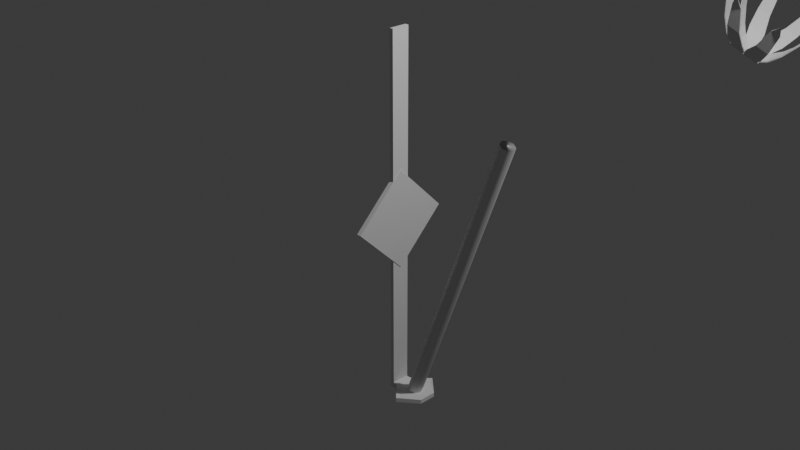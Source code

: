 # Source: Wall_Torch.blend  (saved by Blender 4.4.30; exported with 4.5.12 LTS)
import bpy
from mathutils import Matrix  # noqa: F401  (used for matrix-valued properties, if any)

bpy.ops.wm.read_factory_settings(use_empty=True)
scene = bpy.context.scene
scene.name = 'Scene'

# ---- collections
col_collection = bpy.data.collections.new('Collection'); scene.collection.children.link(col_collection)

# ---- materials (node trees are filled in below, after node groups)
mat_material = bpy.data.materials.new('Material')
mat_material.alpha_threshold = 0.0
mat_material.roughness = 0.5
mat_material.line_color = (0.0, 0.0, 0.0, 1.0)

# ---- material node trees
mat_material.use_nodes = True; mat_material.node_tree.nodes.clear()
_N = mat_material.node_tree.nodes; _L = mat_material.node_tree.links
n0 = _N.new('ShaderNodeOutputMaterial'); n0.name = 'Material Output'; n0.location = (300, 300)
n1 = _N.new('ShaderNodeBsdfPrincipled'); n1.name = 'Principled BSDF'; n1.location = (10, 300)
n1.inputs[3].default_value = 1.45
_L.new(n1.outputs[0], n0.inputs[0])
n0.is_active_output = True

# ---- world
world_world = bpy.data.worlds.new('World'); scene.world = world_world
world_world.use_nodes = True; world_world.node_tree.nodes.clear()
_N = world_world.node_tree.nodes; _L = world_world.node_tree.links
n0 = _N.new('ShaderNodeOutputWorld'); n0.name = 'World Output'; n0.location = (300, 300)
n1 = _N.new('ShaderNodeBackground'); n1.name = 'Background'; n1.location = (10, 300)
n1.inputs[0].default_value = (0.05088, 0.05088, 0.05088, 1.0)
_L.new(n1.outputs[0], n0.inputs[0])
n0.is_active_output = True
world_world.color = (0.05088, 0.05088, 0.05088)
world_world.sun_shadow_jitter_overblur = 0.0

# ---- cameras
cam_camera = bpy.data.cameras.new('Camera')
cam_camera.clip_end = 100.0
cam_camera.ortho_scale = 7.314

# ---- lights
light_light = bpy.data.lights.new('Light', 'POINT')
light_light.energy = 1000.0
light_light.shadow_soft_size = 0.1

# ---- meshes
me_cube = bpy.data.meshes.new('Cube')
me_cube.from_pydata([(1.0, 1.0, 1.0), (1.0, 1.0, -1.0), (1.0, -1.0, 1.0), (1.0, -1.0, -1.0), (-1.0, 1.0, 1.0), (-1.0, 1.0, -1.0), (-1.0, -1.0, 1.0), (-1.0, -1.0, -1.0)], [], [(0, 4, 6, 2), (3, 2, 6, 7), (7, 6, 4, 5), (5, 1, 3, 7), (1, 0, 2, 3), (5, 4, 0, 1)])
_uv = me_cube.uv_layers.new(name='UVMap')
_uv.uv.foreach_set('vector', [0.625, 0.5, 0.875, 0.5, 0.875, 0.75, 0.625, 0.75, 0.375, 0.75, 0.625, 0.75, 0.625, 1.0, 0.375, 1.0, 0.375, 0.0, 0.625, 0.0, 0.625, 0.25, 0.375, 0.25, 0.125, 0.5, 0.375, 0.5, 0.375, 0.75, 0.125, 0.75, 0.375, 0.5, 0.625, 0.5, 0.625, 0.75, 0.375, 0.75, 0.375, 0.25, 0.625, 0.25, 0.625, 0.5, 0.375, 0.5])
me_cube.materials.append(mat_material)
me_cube.use_mirror_vertex_groups = False
me_cube.update()
me_cube_001 = bpy.data.meshes.new('Cube.001')
me_cube_001.from_pydata([(-1.0, -1.0, -1.0), (-1.0, -1.0, 1.0), (-1.0, 1.0, -1.0), (-1.0, 1.0, 1.0), (1.0, -1.0, -1.0), (1.0, -1.0, 1.0), (1.0, 1.0, -1.0), (1.0, 1.0, 1.0), (1.0, -1.0, -0.97), (1.0, 1.0, -0.9707), (4.515, 0.3005, -0.9774), (3.213, 1.0, -1.0), (3.213, -1.0, -1.0), (4.515, -0.333, -0.9769), (12.39, 2.261, -0.9773), (11.95, 2.717, -0.9979), (11.95, -2.717, -0.9979), (12.39, -2.294, -0.9769), (21.53, 0.247, -0.9774), (21.97, 0.9657, -1.0), (21.97, -0.9657, -1.0), (21.53, -0.2795, -0.9769), (3.213, -1.0, -0.97), (3.213, 1.0, -0.9707), (11.95, -2.717, -0.9722), (11.95, 2.717, -0.9728), (21.97, -0.9657, -0.9755), (21.97, 0.9657, -0.9763)], [], [(0, 1, 3, 2), (2, 3, 7, 9, 6), (4, 6, 11, 12), (4, 8, 5, 1, 0), (2, 6, 4, 0), (7, 3, 1, 5), (10, 13, 17, 14), (8, 9, 7, 5), (9, 8, 22, 23), (6, 9, 23, 11), (8, 4, 12, 22), (24, 16, 20, 26), (12, 11, 15, 16), (22, 12, 16, 24), (11, 23, 25, 15), (19, 27, 26, 20), (15, 25, 27, 19), (14, 17, 21, 18), (16, 15, 19, 20), (13, 10, 23, 22), (17, 13, 22, 24), (10, 14, 25, 23), (18, 21, 26, 27), (21, 17, 24, 26), (14, 18, 27, 25)])
_uv = me_cube_001.uv_layers.new(name='UVMap')
_uv.uv.foreach_set('vector', [0.375, 0.0, 0.625, 0.0, 0.625, 0.25, 0.375, 0.25, 0.375, 0.25, 0.625, 0.25, 0.625, 0.5, 0.3787, 0.5, 0.375, 0.5, 0.375, 0.75, 0.375, 0.5, 0.375, 0.5, 0.375, 0.75, 0.375, 0.75, 0.3788, 0.75, 0.625, 0.75, 0.625, 1.0, 0.375, 1.0, 0.125, 0.5, 0.375, 0.5, 0.375, 0.75, 0.125, 0.75, 0.625, 0.5, 0.875, 0.5, 0.875, 0.75, 0.625, 0.75, 0.3787, 0.5902, 0.3787, 0.6598, 0.3787, 0.7147, 0.3787, 0.5353, 0.3788, 0.75, 0.3787, 0.5, 0.625, 0.5, 0.625, 0.75, 0.3787, 0.5, 0.3788, 0.75, 0.3788, 0.75, 0.3787, 0.5, 0.375, 0.5, 0.3787, 0.5, 0.3787, 0.5, 0.375, 0.5, 0.3788, 0.75, 0.375, 0.75, 0.375, 0.75, 0.3788, 0.75, 0.3788, 0.75, 0.375, 0.75, 0.375, 0.75, 0.3788, 0.75, 0.375, 0.75, 0.375, 0.5, 0.375, 0.5, 0.375, 0.75, 0.3788, 0.75, 0.375, 0.75, 0.375, 0.75, 0.3788, 0.75, 0.375, 0.5, 0.3787, 0.5, 0.3787, 0.5, 0.375, 0.5, 0.375, 0.5, 0.3787, 0.5, 0.3788, 0.75, 0.375, 0.75, 0.375, 0.5, 0.3787, 0.5, 0.3787, 0.5, 0.375, 0.5, 0.3787, 0.5353, 0.3787, 0.7147, 0.3787, 0.6552, 0.3787, 0.5948, 0.375, 0.75, 0.375, 0.5, 0.375, 0.5, 0.375, 0.75, 0.3787, 0.6598, 0.3787, 0.5902, 0.3787, 0.5, 0.3788, 0.75, 0.3787, 0.7147, 0.3787, 0.6598, 0.3788, 0.75, 0.3788, 0.75, 0.3787, 0.5902, 0.3787, 0.5353, 0.3787, 0.5, 0.3787, 0.5, 0.3787, 0.5948, 0.3787, 0.6552, 0.3788, 0.75, 0.3787, 0.5, 0.3787, 0.6552, 0.3787, 0.7147, 0.3788, 0.75, 0.3788, 0.75, 0.3787, 0.5353, 0.3787, 0.5948, 0.3787, 0.5, 0.3787, 0.5])
me_cube_001.update()
me_cylinder = bpy.data.meshes.new('Cylinder')
me_cylinder.from_pydata([(0.0, 1.0, -1.0), (0.0, 1.0, 1.0), (0.7071, 0.7071, -1.0), (0.7071, 0.7071, 1.0), (1.0, 0.0, -1.0), (1.0, 0.0, 1.0), (0.7071, -0.7071, -1.0), (0.7071, -0.7071, 1.0), (0.0, -1.0, -1.0), (0.0, -1.0, 1.0), (-0.7071, -0.7071, -1.0), (-0.7071, -0.7071, 1.0), (-1.0, 0.0, -1.0), (-1.0, 0.0, 1.0), (-0.7071, 0.7071, -1.0), (-0.7071, 0.7071, 1.0)], [], [(0, 1, 3, 2), (2, 3, 5, 4), (4, 5, 7, 6), (6, 7, 9, 8), (8, 9, 11, 10), (10, 11, 13, 12), (3, 1, 15, 13, 11, 9, 7, 5), (12, 13, 15, 14), (14, 15, 1, 0), (0, 2, 4, 6, 8, 10, 12, 14)])
me_cylinder.polygons.foreach_set('use_smooth', [True] * 10)
_uv = me_cylinder.uv_layers.new(name='UVMap')
_uv.uv.foreach_set('vector', [1.0, 0.5, 1.0, 1.0, 0.875, 1.0, 0.875, 0.5, 0.875, 0.5, 0.875, 1.0, 0.75, 1.0, 0.75, 0.5, 0.75, 0.5, 0.75, 1.0, 0.625, 1.0, 0.625, 0.5, 0.625, 0.5, 0.625, 1.0, 0.5, 1.0, 0.5, 0.5, 0.5, 0.5, 0.5, 1.0, 0.375, 1.0, 0.375, 0.5, 0.375, 0.5, 0.375, 1.0, 0.25, 1.0, 0.25, 0.5, 0.4197, 0.4197, 0.25, 0.49, 0.08029, 0.4197, 0.01, 0.25, 0.08029, 0.08029, 0.25, 0.01, 0.4197, 0.08029, 0.49, 0.25, 0.25, 0.5, 0.25, 1.0, 0.125, 1.0, 0.125, 0.5, 0.125, 0.5, 0.125, 1.0, 0.0, 1.0, 0.0, 0.5, 0.75, 0.49, 0.9197, 0.4197, 0.99, 0.25, 0.9197, 0.08029, 0.75, 0.01, 0.5803, 0.08029, 0.51, 0.25, 0.5803, 0.4197])
me_cylinder.update()
me_plane_005 = bpy.data.meshes.new('Plane.005')
me_plane_005.from_pydata([(-1.0, -1.0, 0.0), (-1.449, -0.1298, 0.4356), (0.0, -1.0, 0.0), (-1.449, -1.277, 0.4356), (-1.0, 0.0, 0.0), (0.0, 0.0, -0.3683), (-2.008, -0.6197, 1.345), (-2.008, -1.534, 1.345), (-2.712, -1.112, 2.997), (-2.712, -1.734, 2.997), (-3.198, -1.612, 3.773), (-3.198, -1.612, 3.773), (-0.9457, -0.997, 0.05874), (-1.395, -0.1268, 0.4944), (0.05451, -0.997, 0.05874), (-1.395, -1.274, 0.4944), (-0.9457, 0.003034, 0.05874), (0.05451, 0.003034, -0.3095), (-1.962, -0.6172, 1.394), (-1.962, -1.532, 1.394), (-2.68, -1.11, 3.031), (-2.68, -1.733, 3.031), (-3.198, -1.612, 3.773), (-3.198, -1.612, 3.773), (-1.0, 0.0, 0.0), (-1.0, -1.0, 0.0), (0.0, -1.0, 0.0), (0.0, 0.0, -0.3683), (-1.0, 0.0, -0.101), (-1.0, -1.0, -0.101), (0.0, -1.0, -0.101), (0.0, 0.0, -0.4692), (-0.909, 1.083, 0.0), (-0.003002, 1.455, 0.4356), (-0.9962, 0.08691, 0.0), (-1.146, 1.555, 0.4356), (0.08716, 0.9962, 0.0), (0.0, 0.0, -0.3683), (-0.4424, 2.054, 1.345), (-1.354, 2.134, 1.345), (-0.8712, 2.799, 2.997), (-1.491, 2.853, 2.997), (-1.327, 3.326, 3.773), (-1.327, 3.326, 3.773), (-0.9107, 1.029, 0.05874), (-0.004708, 1.401, 0.4944), (-0.9979, 0.03259, 0.05874), (-1.148, 1.501, 0.4944), (0.08545, 0.9419, 0.05874), (-0.001728, -0.05456, -0.3095), (-0.4438, 2.008, 1.394), (-1.355, 2.088, 1.394), (-0.8722, 2.767, 3.031), (-1.492, 2.821, 3.031), (-1.327, 3.326, 3.773), (-1.327, 3.326, 3.773), (0.08716, 0.9962, 0.0), (-0.909, 1.083, 0.0), (-0.9962, 0.08691, 0.0), (0.0, 0.0, -0.3683), (0.08716, 0.9962, -0.101), (-0.909, 1.083, -0.101), (-0.9962, 0.08691, -0.101), (0.0, 0.0, -0.4692), (1.0, -1.0, 0.0), (1.449, -0.1298, 0.4356), (1.449, -1.277, 0.4356), (1.0, 0.0, 0.0), (2.008, -0.6197, 1.345), (2.008, -1.534, 1.345), (2.712, -1.112, 2.997), (2.712, -1.734, 2.997), (3.198, -1.612, 3.773), (3.198, -1.612, 3.773), (0.9457, -0.997, 0.05874), (1.395, -0.1268, 0.4944), (-0.05451, -0.997, 0.05874), (1.395, -1.274, 0.4944), (0.9457, 0.003034, 0.05874), (-0.05451, 0.003034, -0.3095), (1.962, -0.6172, 1.394), (1.962, -1.532, 1.394), (2.68, -1.11, 3.031), (2.68, -1.733, 3.031), (3.198, -1.612, 3.773), (3.198, -1.612, 3.773), (1.0, 0.0, 0.0), (1.0, -1.0, 0.0), (1.0, 0.0, -0.101), (1.0, -1.0, -0.101), (0.909, 1.083, 0.0), (0.003002, 1.455, 0.4356), (0.9962, 0.08691, 0.0), (1.146, 1.555, 0.4356), (-0.08716, 0.9962, 0.0), (0.4424, 2.054, 1.345), (1.354, 2.134, 1.345), (0.8712, 2.799, 2.997), (1.491, 2.853, 2.997), (1.327, 3.326, 3.773), (1.327, 3.326, 3.773), (0.9107, 1.029, 0.05874), (0.004708, 1.401, 0.4944), (0.9979, 0.03259, 0.05874), (1.148, 1.501, 0.4944), (-0.08545, 0.9419, 0.05874), (0.001728, -0.05456, -0.3095), (0.4438, 2.008, 1.394), (1.355, 2.088, 1.394), (0.8722, 2.767, 3.031), (1.492, 2.821, 3.031), (1.327, 3.326, 3.773), (1.327, 3.326, 3.773), (-0.08716, 0.9962, 0.0), (0.909, 1.083, 0.0), (0.9962, 0.08691, 0.0), (-0.08716, 0.9962, -0.101), (0.909, 1.083, -0.101), (0.9962, 0.08691, -0.101), (-1.0, 1.0, 0.0), (-1.449, 0.1298, 0.4356), (0.0, 1.0, 0.0), (-1.449, 1.277, 0.4356), (-2.008, 0.6197, 1.345), (-2.008, 1.534, 1.345), (-2.712, 1.112, 2.997), (-2.712, 1.734, 2.997), (-3.198, 1.612, 3.773), (-3.198, 1.612, 3.773), (-0.9457, 0.997, 0.05874), (-1.395, 0.1268, 0.4944), (0.05451, 0.997, 0.05874), (-1.395, 1.274, 0.4944), (-0.9457, -0.003034, 0.05874), (0.05451, -0.003034, -0.3095), (-1.962, 0.6172, 1.394), (-1.962, 1.532, 1.394), (-2.68, 1.11, 3.031), (-2.68, 1.733, 3.031), (-3.198, 1.612, 3.773), (-3.198, 1.612, 3.773), (-1.0, 1.0, 0.0), (0.0, 1.0, 0.0), (-1.0, 1.0, -0.101), (0.0, 1.0, -0.101), (-0.909, -1.083, 0.0), (-0.003002, -1.455, 0.4356), (-0.9962, -0.08691, 0.0), (-1.146, -1.555, 0.4356), (0.08716, -0.9962, 0.0), (-0.4424, -2.054, 1.345), (-1.354, -2.134, 1.345), (-0.8712, -2.799, 2.997), (-1.491, -2.853, 2.997), (-1.327, -3.326, 3.773), (-1.327, -3.326, 3.773), (-0.9107, -1.029, 0.05874), (-0.004708, -1.401, 0.4944), (-0.9979, -0.03259, 0.05874), (-1.148, -1.501, 0.4944), (0.08545, -0.9419, 0.05874), (-0.001728, 0.05456, -0.3095), (-0.4438, -2.008, 1.394), (-1.355, -2.088, 1.394), (-0.8722, -2.767, 3.031), (-1.492, -2.821, 3.031), (-1.327, -3.326, 3.773), (-1.327, -3.326, 3.773), (0.08716, -0.9962, 0.0), (-0.909, -1.083, 0.0), (-0.9962, -0.08691, 0.0), (0.08716, -0.9962, -0.101), (-0.909, -1.083, -0.101), (-0.9962, -0.08691, -0.101), (1.0, 1.0, 0.0), (1.449, 0.1298, 0.4356), (1.449, 1.277, 0.4356), (2.008, 0.6197, 1.345), (2.008, 1.534, 1.345), (2.712, 1.112, 2.997), (2.712, 1.734, 2.997), (3.198, 1.612, 3.773), (3.198, 1.612, 3.773), (0.9457, 0.997, 0.05874), (1.395, 0.1268, 0.4944), (-0.05451, 0.997, 0.05874), (1.395, 1.274, 0.4944), (0.9457, -0.003034, 0.05874), (-0.05451, -0.003034, -0.3095), (1.962, 0.6172, 1.394), (1.962, 1.532, 1.394), (2.68, 1.11, 3.031), (2.68, 1.733, 3.031), (3.198, 1.612, 3.773), (3.198, 1.612, 3.773), (1.0, 1.0, 0.0), (1.0, 1.0, -0.101), (0.909, -1.083, 0.0), (0.003002, -1.455, 0.4356), (0.9962, -0.08691, 0.0), (1.146, -1.555, 0.4356), (-0.08716, -0.9962, 0.0), (0.4424, -2.054, 1.345), (1.354, -2.134, 1.345), (0.8712, -2.799, 2.997), (1.491, -2.853, 2.997), (1.327, -3.326, 3.773), (1.327, -3.326, 3.773), (0.9107, -1.029, 0.05874), (0.004708, -1.401, 0.4944), (0.9979, -0.03259, 0.05874), (1.148, -1.501, 0.4944), (-0.08545, -0.9419, 0.05874), (0.001728, 0.05456, -0.3095), (0.4438, -2.008, 1.394), (1.355, -2.088, 1.394), (0.8722, -2.767, 3.031), (1.492, -2.821, 3.031), (1.327, -3.326, 3.773), (1.327, -3.326, 3.773), (-0.08716, -0.9962, 0.0), (0.909, -1.083, 0.0), (0.9962, -0.08691, 0.0), (-0.08716, -0.9962, -0.101), (0.909, -1.083, -0.101), (0.9962, -0.08691, -0.101)], [], [(0, 3, 1, 4), (4, 5, 27, 24), (3, 7, 6, 1), (7, 9, 8, 6), (9, 11, 10, 8), (12, 16, 13, 15), (12, 14, 17, 16), (15, 13, 18, 19), (19, 18, 20, 21), (21, 20, 22, 23), (11, 9, 21, 23), (3, 0, 12, 15), (9, 7, 19, 21), (4, 1, 13, 16), (7, 3, 15, 19), (8, 10, 22, 20), (2, 5, 17, 14), (6, 8, 20, 18), (0, 2, 14, 12), (1, 6, 18, 13), (5, 4, 16, 17), (10, 11, 23, 22), (26, 25, 29, 30), (2, 0, 25, 26), (0, 4, 24, 25), (5, 2, 26, 27), (29, 28, 31, 30), (27, 26, 30, 31), (25, 24, 28, 29), (24, 27, 31, 28), (32, 35, 33, 36), (36, 37, 59, 56), (35, 39, 38, 33), (39, 41, 40, 38), (41, 43, 42, 40), (44, 48, 45, 47), (44, 46, 49, 48), (47, 45, 50, 51), (51, 50, 52, 53), (53, 52, 54, 55), (43, 41, 53, 55), (35, 32, 44, 47), (41, 39, 51, 53), (36, 33, 45, 48), (39, 35, 47, 51), (40, 42, 54, 52), (34, 37, 49, 46), (38, 40, 52, 50), (32, 34, 46, 44), (33, 38, 50, 45), (37, 36, 48, 49), (42, 43, 55, 54), (58, 57, 61, 62), (34, 32, 57, 58), (32, 36, 56, 57), (37, 34, 58, 59), (61, 60, 63, 62), (59, 58, 62, 63), (57, 56, 60, 61), (56, 59, 63, 60), (64, 67, 65, 66), (67, 86, 27, 5), (66, 65, 68, 69), (69, 68, 70, 71), (71, 70, 72, 73), (74, 77, 75, 78), (74, 78, 79, 76), (77, 81, 80, 75), (81, 83, 82, 80), (83, 85, 84, 82), (73, 85, 83, 71), (66, 77, 74, 64), (71, 83, 81, 69), (67, 78, 75, 65), (69, 81, 77, 66), (70, 82, 84, 72), (2, 76, 79, 5), (68, 80, 82, 70), (64, 74, 76, 2), (65, 75, 80, 68), (5, 79, 78, 67), (72, 84, 85, 73), (26, 30, 89, 87), (2, 26, 87, 64), (64, 87, 86, 67), (89, 30, 31, 88), (87, 89, 88, 86), (86, 88, 31, 27), (90, 94, 91, 93), (94, 113, 59, 37), (93, 91, 95, 96), (96, 95, 97, 98), (98, 97, 99, 100), (101, 104, 102, 105), (101, 105, 106, 103), (104, 108, 107, 102), (108, 110, 109, 107), (110, 112, 111, 109), (100, 112, 110, 98), (93, 104, 101, 90), (98, 110, 108, 96), (94, 105, 102, 91), (96, 108, 104, 93), (97, 109, 111, 99), (92, 103, 106, 37), (95, 107, 109, 97), (90, 101, 103, 92), (91, 102, 107, 95), (37, 106, 105, 94), (99, 111, 112, 100), (115, 118, 117, 114), (92, 115, 114, 90), (90, 114, 113, 94), (37, 59, 115, 92), (117, 118, 63, 116), (59, 63, 118, 115), (114, 117, 116, 113), (113, 116, 63, 59), (119, 4, 120, 122), (122, 120, 123, 124), (124, 123, 125, 126), (126, 125, 127, 128), (129, 132, 130, 133), (129, 133, 134, 131), (132, 136, 135, 130), (136, 138, 137, 135), (138, 140, 139, 137), (128, 140, 138, 126), (122, 132, 129, 119), (126, 138, 136, 124), (4, 133, 130, 120), (124, 136, 132, 122), (125, 137, 139, 127), (121, 131, 134, 5), (123, 135, 137, 125), (119, 129, 131, 121), (120, 130, 135, 123), (5, 134, 133, 4), (127, 139, 140, 128), (142, 144, 143, 141), (121, 142, 141, 119), (119, 141, 24, 4), (5, 27, 142, 121), (143, 144, 31, 28), (27, 31, 144, 142), (141, 143, 28, 24), (145, 149, 146, 148), (149, 168, 59, 37), (148, 146, 150, 151), (151, 150, 152, 153), (153, 152, 154, 155), (156, 159, 157, 160), (156, 160, 161, 158), (159, 163, 162, 157), (163, 165, 164, 162), (165, 167, 166, 164), (155, 167, 165, 153), (148, 159, 156, 145), (153, 165, 163, 151), (149, 160, 157, 146), (151, 163, 159, 148), (152, 164, 166, 154), (147, 158, 161, 37), (150, 162, 164, 152), (145, 156, 158, 147), (146, 157, 162, 150), (37, 161, 160, 149), (154, 166, 167, 155), (170, 173, 172, 169), (147, 170, 169, 145), (145, 169, 168, 149), (37, 59, 170, 147), (172, 173, 63, 171), (59, 63, 173, 170), (169, 172, 171, 168), (168, 171, 63, 59), (174, 176, 175, 67), (176, 178, 177, 175), (178, 180, 179, 177), (180, 182, 181, 179), (183, 187, 184, 186), (183, 185, 188, 187), (186, 184, 189, 190), (190, 189, 191, 192), (192, 191, 193, 194), (182, 180, 192, 194), (176, 174, 183, 186), (180, 178, 190, 192), (67, 175, 184, 187), (178, 176, 186, 190), (179, 181, 193, 191), (121, 5, 188, 185), (177, 179, 191, 189), (174, 121, 185, 183), (175, 177, 189, 184), (5, 67, 187, 188), (181, 182, 194, 193), (142, 195, 196, 144), (121, 174, 195, 142), (174, 67, 86, 195), (196, 88, 31, 144), (195, 86, 88, 196), (197, 200, 198, 201), (201, 37, 59, 220), (200, 203, 202, 198), (203, 205, 204, 202), (205, 207, 206, 204), (208, 212, 209, 211), (208, 210, 213, 212), (211, 209, 214, 215), (215, 214, 216, 217), (217, 216, 218, 219), (207, 205, 217, 219), (200, 197, 208, 211), (205, 203, 215, 217), (201, 198, 209, 212), (203, 200, 211, 215), (204, 206, 218, 216), (199, 37, 213, 210), (202, 204, 216, 214), (197, 199, 210, 208), (198, 202, 214, 209), (37, 201, 212, 213), (206, 207, 219, 218), (222, 221, 224, 225), (199, 197, 221, 222), (197, 201, 220, 221), (37, 199, 222, 59), (224, 223, 63, 225), (59, 222, 225, 63), (221, 220, 223, 224), (220, 59, 63, 223)])
_uv = me_plane_005.uv_layers.new(name='UVMap')
_uv.uv.foreach_set('vector', [0.0, 0.0, 0.0, 0.0, 0.0, 0.5, 0.0, 0.5, 0.0, 0.5, 0.5001, 0.5, 0.5001, 0.5, 0.0, 0.5, 0.0, 0.0, 0.0, 0.0, 0.0, 0.5, 0.0, 0.5, 0.0, 0.0, 0.0, 0.0, 0.0, 0.5, 0.0, 0.5, 0.0, 0.0, 0.0, 0.0, 0.0, 0.5, 0.0, 0.5, 0.0, 0.0, 0.0, 0.5, 0.0, 0.5, 0.0, 0.0, 0.0, 0.0, 0.5001, 0.0, 0.5001, 0.5, 0.0, 0.5, 0.0, 0.0, 0.0, 0.5, 0.0, 0.5, 0.0, 0.0, 0.0, 0.0, 0.0, 0.5, 0.0, 0.5, 0.0, 0.0, 0.0, 0.0, 0.0, 0.5, 0.0, 0.5, 0.0, 0.0, 0.0, 0.0, 0.0, 0.0, 0.0, 0.0, 0.0, 0.0, 0.0, 0.0, 0.0, 0.0, 0.0, 0.0, 0.0, 0.0, 0.0, 0.0, 0.0, 0.0, 0.0, 0.0, 0.0, 0.0, 0.0, 0.5, 0.0, 0.5, 0.0, 0.5, 0.0, 0.5, 0.0, 0.0, 0.0, 0.0, 0.0, 0.0, 0.0, 0.0, 0.0, 0.5, 0.0, 0.5, 0.0, 0.5, 0.0, 0.5, 0.5001, 0.0, 0.5001, 0.5, 0.5001, 0.5, 0.5001, 0.0, 0.0, 0.5, 0.0, 0.5, 0.0, 0.5, 0.0, 0.5, 0.0, 0.0, 0.5001, 0.0, 0.5001, 0.0, 0.0, 0.0, 0.0, 0.5, 0.0, 0.5, 0.0, 0.5, 0.0, 0.5, 0.5001, 0.5, 0.0, 0.5, 0.0, 0.5, 0.5001, 0.5, 0.0, 0.5, 0.0, 0.0, 0.0, 0.0, 0.0, 0.5, 0.5001, 0.0, 0.0, 0.0, 0.0, 0.0, 0.5001, 0.0, 0.5001, 0.0, 0.0, 0.0, 0.0, 0.0, 0.5001, 0.0, 0.0, 0.0, 0.0, 0.5, 0.0, 0.5, 0.0, 0.0, 0.5001, 0.5, 0.5001, 0.0, 0.5001, 0.0, 0.5001, 0.5, 0.0, 0.0, 0.0, 0.5, 0.5001, 0.5, 0.5001, 0.0, 0.5001, 0.5, 0.5001, 0.0, 0.5001, 0.0, 0.5001, 0.5, 0.0, 0.0, 0.0, 0.5, 0.0, 0.5, 0.0, 0.0, 0.0, 0.5, 0.5001, 0.5, 0.5001, 0.5, 0.0, 0.5, 0.0, 0.0, 0.0, 0.0, 0.0, 0.5, 0.0, 0.5, 0.0, 0.5, 0.5001, 0.5, 0.5001, 0.5, 0.0, 0.5, 0.0, 0.0, 0.0, 0.0, 0.0, 0.5, 0.0, 0.5, 0.0, 0.0, 0.0, 0.0, 0.0, 0.5, 0.0, 0.5, 0.0, 0.0, 0.0, 0.0, 0.0, 0.5, 0.0, 0.5, 0.0, 0.0, 0.0, 0.5, 0.0, 0.5, 0.0, 0.0, 0.0, 0.0, 0.5001, 0.0, 0.5001, 0.5, 0.0, 0.5, 0.0, 0.0, 0.0, 0.5, 0.0, 0.5, 0.0, 0.0, 0.0, 0.0, 0.0, 0.5, 0.0, 0.5, 0.0, 0.0, 0.0, 0.0, 0.0, 0.5, 0.0, 0.5, 0.0, 0.0, 0.0, 0.0, 0.0, 0.0, 0.0, 0.0, 0.0, 0.0, 0.0, 0.0, 0.0, 0.0, 0.0, 0.0, 0.0, 0.0, 0.0, 0.0, 0.0, 0.0, 0.0, 0.0, 0.0, 0.0, 0.0, 0.5, 0.0, 0.5, 0.0, 0.5, 0.0, 0.5, 0.0, 0.0, 0.0, 0.0, 0.0, 0.0, 0.0, 0.0, 0.0, 0.5, 0.0, 0.5, 0.0, 0.5, 0.0, 0.5, 0.5001, 0.0, 0.5001, 0.5, 0.5001, 0.5, 0.5001, 0.0, 0.0, 0.5, 0.0, 0.5, 0.0, 0.5, 0.0, 0.5, 0.0, 0.0, 0.5001, 0.0, 0.5001, 0.0, 0.0, 0.0, 0.0, 0.5, 0.0, 0.5, 0.0, 0.5, 0.0, 0.5, 0.5001, 0.5, 0.0, 0.5, 0.0, 0.5, 0.5001, 0.5, 0.0, 0.5, 0.0, 0.0, 0.0, 0.0, 0.0, 0.5, 0.5001, 0.0, 0.0, 0.0, 0.0, 0.0, 0.5001, 0.0, 0.5001, 0.0, 0.0, 0.0, 0.0, 0.0, 0.5001, 0.0, 0.0, 0.0, 0.0, 0.5, 0.0, 0.5, 0.0, 0.0, 0.5001, 0.5, 0.5001, 0.0, 0.5001, 0.0, 0.5001, 0.5, 0.0, 0.0, 0.0, 0.5, 0.5001, 0.5, 0.5001, 0.0, 0.5001, 0.5, 0.5001, 0.0, 0.5001, 0.0, 0.5001, 0.5, 0.0, 0.0, 0.0, 0.5, 0.0, 0.5, 0.0, 0.0, 0.0, 0.5, 0.5001, 0.5, 0.5001, 0.5, 0.0, 0.5, 0.0, 0.0, 0.0, 0.5, 0.0, 0.5, 0.0, 0.0, 0.0, 0.5, 0.0, 0.5, 0.5001, 0.5, 0.5001, 0.5, 0.0, 0.0, 0.0, 0.5, 0.0, 0.5, 0.0, 0.0, 0.0, 0.0, 0.0, 0.5, 0.0, 0.5, 0.0, 0.0, 0.0, 0.0, 0.0, 0.5, 0.0, 0.5, 0.0, 0.0, 0.0, 0.0, 0.0, 0.0, 0.0, 0.5, 0.0, 0.5, 0.0, 0.0, 0.0, 0.5, 0.5001, 0.5, 0.5001, 0.0, 0.0, 0.0, 0.0, 0.0, 0.0, 0.5, 0.0, 0.5, 0.0, 0.0, 0.0, 0.0, 0.0, 0.5, 0.0, 0.5, 0.0, 0.0, 0.0, 0.0, 0.0, 0.5, 0.0, 0.5, 0.0, 0.0, 0.0, 0.0, 0.0, 0.0, 0.0, 0.0, 0.0, 0.0, 0.0, 0.0, 0.0, 0.0, 0.0, 0.0, 0.0, 0.0, 0.0, 0.0, 0.0, 0.0, 0.0, 0.0, 0.0, 0.5, 0.0, 0.5, 0.0, 0.5, 0.0, 0.5, 0.0, 0.0, 0.0, 0.0, 0.0, 0.0, 0.0, 0.0, 0.0, 0.5, 0.0, 0.5, 0.0, 0.5, 0.0, 0.5, 0.5001, 0.0, 0.5001, 0.0, 0.5001, 0.5, 0.5001, 0.5, 0.0, 0.5, 0.0, 0.5, 0.0, 0.5, 0.0, 0.5, 0.0, 0.0, 0.0, 0.0, 0.5001, 0.0, 0.5001, 0.0, 0.0, 0.5, 0.0, 0.5, 0.0, 0.5, 0.0, 0.5, 0.5001, 0.5, 0.5001, 0.5, 0.0, 0.5, 0.0, 0.5, 0.0, 0.5, 0.0, 0.5, 0.0, 0.0, 0.0, 0.0, 0.5001, 0.0, 0.5001, 0.0, 0.0, 0.0, 0.0, 0.0, 0.5001, 0.0, 0.5001, 0.0, 0.0, 0.0, 0.0, 0.0, 0.0, 0.0, 0.0, 0.0, 0.0, 0.5, 0.0, 0.5, 0.0, 0.0, 0.5001, 0.0, 0.5001, 0.5, 0.0, 0.5, 0.0, 0.0, 0.0, 0.0, 0.0, 0.5, 0.0, 0.5, 0.0, 0.5, 0.0, 0.5, 0.5001, 0.5, 0.5001, 0.5, 0.0, 0.0, 0.0, 0.5, 0.0, 0.5, 0.0, 0.0, 0.0, 0.5, 0.0, 0.5, 0.5001, 0.5, 0.5001, 0.5, 0.0, 0.0, 0.0, 0.5, 0.0, 0.5, 0.0, 0.0, 0.0, 0.0, 0.0, 0.5, 0.0, 0.5, 0.0, 0.0, 0.0, 0.0, 0.0, 0.5, 0.0, 0.5, 0.0, 0.0, 0.0, 0.0, 0.0, 0.0, 0.0, 0.5, 0.0, 0.5, 0.0, 0.0, 0.0, 0.5, 0.5001, 0.5, 0.5001, 0.0, 0.0, 0.0, 0.0, 0.0, 0.0, 0.5, 0.0, 0.5, 0.0, 0.0, 0.0, 0.0, 0.0, 0.5, 0.0, 0.5, 0.0, 0.0, 0.0, 0.0, 0.0, 0.5, 0.0, 0.5, 0.0, 0.0, 0.0, 0.0, 0.0, 0.0, 0.0, 0.0, 0.0, 0.0, 0.0, 0.0, 0.0, 0.0, 0.0, 0.0, 0.0, 0.0, 0.0, 0.0, 0.0, 0.0, 0.0, 0.0, 0.0, 0.5, 0.0, 0.5, 0.0, 0.5, 0.0, 0.5, 0.0, 0.0, 0.0, 0.0, 0.0, 0.0, 0.0, 0.0, 0.0, 0.5, 0.0, 0.5, 0.0, 0.5, 0.0, 0.5, 0.5001, 0.0, 0.5001, 0.0, 0.5001, 0.5, 0.5001, 0.5, 0.0, 0.5, 0.0, 0.5, 0.0, 0.5, 0.0, 0.5, 0.0, 0.0, 0.0, 0.0, 0.5001, 0.0, 0.5001, 0.0, 0.0, 0.5, 0.0, 0.5, 0.0, 0.5, 0.0, 0.5, 0.5001, 0.5, 0.5001, 0.5, 0.0, 0.5, 0.0, 0.5, 0.0, 0.5, 0.0, 0.5, 0.0, 0.0, 0.0, 0.0, 0.5001, 0.0, 0.5001, 0.0, 0.0, 0.0, 0.0, 0.0, 0.5001, 0.0, 0.5001, 0.0, 0.0, 0.0, 0.0, 0.0, 0.0, 0.0, 0.0, 0.0, 0.0, 0.5, 0.0, 0.5, 0.5001, 0.5, 0.5001, 0.5, 0.5001, 0.0, 0.5001, 0.0, 0.0, 0.0, 0.5001, 0.0, 0.5001, 0.5, 0.0, 0.5, 0.5001, 0.5, 0.5001, 0.5, 0.5001, 0.0, 0.5001, 0.0, 0.0, 0.0, 0.0, 0.0, 0.0, 0.5, 0.0, 0.5, 0.0, 0.5, 0.0, 0.5, 0.5001, 0.5, 0.5001, 0.5, 0.0, 0.0, 0.0, 0.5, 0.0, 0.5, 0.0, 0.0, 0.0, 0.0, 0.0, 0.5, 0.0, 0.5, 0.0, 0.0, 0.0, 0.0, 0.0, 0.5, 0.0, 0.5, 0.0, 0.0, 0.0, 0.0, 0.0, 0.5, 0.0, 0.5, 0.0, 0.0, 0.0, 0.0, 0.0, 0.0, 0.0, 0.5, 0.0, 0.5, 0.0, 0.0, 0.0, 0.5, 0.5001, 0.5, 0.5001, 0.0, 0.0, 0.0, 0.0, 0.0, 0.0, 0.5, 0.0, 0.5, 0.0, 0.0, 0.0, 0.0, 0.0, 0.5, 0.0, 0.5, 0.0, 0.0, 0.0, 0.0, 0.0, 0.5, 0.0, 0.5, 0.0, 0.0, 0.0, 0.0, 0.0, 0.0, 0.0, 0.0, 0.0, 0.0, 0.0, 0.0, 0.0, 0.0, 0.0, 0.0, 0.0, 0.0, 0.0, 0.0, 0.0, 0.0, 0.0, 0.0, 0.0, 0.5, 0.0, 0.5, 0.0, 0.5, 0.0, 0.5, 0.0, 0.0, 0.0, 0.0, 0.0, 0.0, 0.0, 0.0, 0.0, 0.5, 0.0, 0.5, 0.0, 0.5, 0.0, 0.5, 0.5001, 0.0, 0.5001, 0.0, 0.5001, 0.5, 0.5001, 0.5, 0.0, 0.5, 0.0, 0.5, 0.0, 0.5, 0.0, 0.5, 0.0, 0.0, 0.0, 0.0, 0.5001, 0.0, 0.5001, 0.0, 0.0, 0.5, 0.0, 0.5, 0.0, 0.5, 0.0, 0.5, 0.5001, 0.5, 0.5001, 0.5, 0.0, 0.5, 0.0, 0.5, 0.0, 0.5, 0.0, 0.5, 0.0, 0.0, 0.0, 0.0, 0.5001, 0.0, 0.5001, 0.0, 0.0, 0.0, 0.0, 0.0, 0.5001, 0.0, 0.5001, 0.0, 0.0, 0.0, 0.0, 0.0, 0.0, 0.0, 0.0, 0.0, 0.0, 0.5, 0.0, 0.5, 0.5001, 0.5, 0.5001, 0.5, 0.5001, 0.0, 0.5001, 0.0, 0.0, 0.0, 0.5001, 0.0, 0.5001, 0.5, 0.0, 0.5, 0.5001, 0.5, 0.5001, 0.5, 0.5001, 0.0, 0.5001, 0.0, 0.0, 0.0, 0.0, 0.0, 0.0, 0.5, 0.0, 0.5, 0.0, 0.0, 0.0, 0.5, 0.0, 0.5, 0.0, 0.0, 0.0, 0.5, 0.0, 0.5, 0.5001, 0.5, 0.5001, 0.5, 0.0, 0.0, 0.0, 0.5, 0.0, 0.5, 0.0, 0.0, 0.0, 0.0, 0.0, 0.5, 0.0, 0.5, 0.0, 0.0, 0.0, 0.0, 0.0, 0.5, 0.0, 0.5, 0.0, 0.0, 0.0, 0.0, 0.0, 0.0, 0.0, 0.5, 0.0, 0.5, 0.0, 0.0, 0.0, 0.5, 0.5001, 0.5, 0.5001, 0.0, 0.0, 0.0, 0.0, 0.0, 0.0, 0.5, 0.0, 0.5, 0.0, 0.0, 0.0, 0.0, 0.0, 0.5, 0.0, 0.5, 0.0, 0.0, 0.0, 0.0, 0.0, 0.5, 0.0, 0.5, 0.0, 0.0, 0.0, 0.0, 0.0, 0.0, 0.0, 0.0, 0.0, 0.0, 0.0, 0.0, 0.0, 0.0, 0.0, 0.0, 0.0, 0.0, 0.0, 0.0, 0.0, 0.0, 0.0, 0.0, 0.0, 0.5, 0.0, 0.5, 0.0, 0.5, 0.0, 0.5, 0.0, 0.0, 0.0, 0.0, 0.0, 0.0, 0.0, 0.0, 0.0, 0.5, 0.0, 0.5, 0.0, 0.5, 0.0, 0.5, 0.5001, 0.0, 0.5001, 0.0, 0.5001, 0.5, 0.5001, 0.5, 0.0, 0.5, 0.0, 0.5, 0.0, 0.5, 0.0, 0.5, 0.0, 0.0, 0.0, 0.0, 0.5001, 0.0, 0.5001, 0.0, 0.0, 0.5, 0.0, 0.5, 0.0, 0.5, 0.0, 0.5, 0.5001, 0.5, 0.5001, 0.5, 0.0, 0.5, 0.0, 0.5, 0.0, 0.5, 0.0, 0.5, 0.0, 0.0, 0.0, 0.0, 0.5001, 0.0, 0.5001, 0.0, 0.0, 0.0, 0.0, 0.0, 0.5001, 0.0, 0.5001, 0.0, 0.0, 0.0, 0.0, 0.0, 0.0, 0.0, 0.0, 0.0, 0.0, 0.5, 0.0, 0.5, 0.5001, 0.5, 0.5001, 0.5, 0.5001, 0.0, 0.5001, 0.0, 0.0, 0.0, 0.5001, 0.0, 0.5001, 0.5, 0.0, 0.5, 0.5001, 0.5, 0.5001, 0.5, 0.5001, 0.0, 0.5001, 0.0, 0.0, 0.0, 0.0, 0.0, 0.0, 0.5, 0.0, 0.5, 0.0, 0.5, 0.0, 0.5, 0.5001, 0.5, 0.5001, 0.5, 0.0, 0.0, 0.0, 0.0, 0.0, 0.5, 0.0, 0.5, 0.0, 0.0, 0.0, 0.0, 0.0, 0.5, 0.0, 0.5, 0.0, 0.0, 0.0, 0.0, 0.0, 0.5, 0.0, 0.5, 0.0, 0.0, 0.0, 0.0, 0.0, 0.5, 0.0, 0.5, 0.0, 0.0, 0.0, 0.5, 0.0, 0.5, 0.0, 0.0, 0.0, 0.0, 0.5001, 0.0, 0.5001, 0.5, 0.0, 0.5, 0.0, 0.0, 0.0, 0.5, 0.0, 0.5, 0.0, 0.0, 0.0, 0.0, 0.0, 0.5, 0.0, 0.5, 0.0, 0.0, 0.0, 0.0, 0.0, 0.5, 0.0, 0.5, 0.0, 0.0, 0.0, 0.0, 0.0, 0.0, 0.0, 0.0, 0.0, 0.0, 0.0, 0.0, 0.0, 0.0, 0.0, 0.0, 0.0, 0.0, 0.0, 0.0, 0.0, 0.0, 0.0, 0.0, 0.0, 0.0, 0.0, 0.5, 0.0, 0.5, 0.0, 0.5, 0.0, 0.5, 0.0, 0.0, 0.0, 0.0, 0.0, 0.0, 0.0, 0.0, 0.0, 0.5, 0.0, 0.5, 0.0, 0.5, 0.0, 0.5, 0.5001, 0.0, 0.5001, 0.5, 0.5001, 0.5, 0.5001, 0.0, 0.0, 0.5, 0.0, 0.5, 0.0, 0.5, 0.0, 0.5, 0.0, 0.0, 0.5001, 0.0, 0.5001, 0.0, 0.0, 0.0, 0.0, 0.5, 0.0, 0.5, 0.0, 0.5, 0.0, 0.5, 0.5001, 0.5, 0.0, 0.5, 0.0, 0.5, 0.5001, 0.5, 0.0, 0.5, 0.0, 0.0, 0.0, 0.0, 0.0, 0.5, 0.5001, 0.0, 0.0, 0.0, 0.0, 0.0, 0.5001, 0.0, 0.5001, 0.0, 0.0, 0.0, 0.0, 0.0, 0.5001, 0.0, 0.0, 0.0, 0.0, 0.5, 0.0, 0.5, 0.0, 0.0, 0.0, 0.0, 0.0, 0.5, 0.5001, 0.5, 0.5001, 0.0, 0.0, 0.0, 0.0, 0.5, 0.0, 0.5, 0.0, 0.0, 0.0, 0.0, 0.0, 0.0, 0.0, 0.5, 0.0, 0.5, 0.0, 0.5, 0.5001, 0.5, 0.5001, 0.5, 0.0, 0.5, 0.0, 0.0, 0.0, 0.0, 0.0, 0.5, 0.0, 0.5, 0.0, 0.0, 0.0, 0.0, 0.0, 0.5, 0.0, 0.5, 0.0, 0.0, 0.0, 0.0, 0.0, 0.5, 0.0, 0.5, 0.0, 0.0, 0.0, 0.5, 0.0, 0.5, 0.0, 0.0, 0.0, 0.0, 0.5001, 0.0, 0.5001, 0.5, 0.0, 0.5, 0.0, 0.0, 0.0, 0.5, 0.0, 0.5, 0.0, 0.0, 0.0, 0.0, 0.0, 0.5, 0.0, 0.5, 0.0, 0.0, 0.0, 0.0, 0.0, 0.5, 0.0, 0.5, 0.0, 0.0, 0.0, 0.0, 0.0, 0.0, 0.0, 0.0, 0.0, 0.0, 0.0, 0.0, 0.0, 0.0, 0.0, 0.0, 0.0, 0.0, 0.0, 0.0, 0.0, 0.0, 0.0, 0.0, 0.0, 0.0, 0.0, 0.5, 0.0, 0.5, 0.0, 0.5, 0.0, 0.5, 0.0, 0.0, 0.0, 0.0, 0.0, 0.0, 0.0, 0.0, 0.0, 0.5, 0.0, 0.5, 0.0, 0.5, 0.0, 0.5, 0.5001, 0.0, 0.5001, 0.5, 0.5001, 0.5, 0.5001, 0.0, 0.0, 0.5, 0.0, 0.5, 0.0, 0.5, 0.0, 0.5, 0.0, 0.0, 0.5001, 0.0, 0.5001, 0.0, 0.0, 0.0, 0.0, 0.5, 0.0, 0.5, 0.0, 0.5, 0.0, 0.5, 0.5001, 0.5, 0.0, 0.5, 0.0, 0.5, 0.5001, 0.5, 0.0, 0.5, 0.0, 0.0, 0.0, 0.0, 0.0, 0.5, 0.5001, 0.0, 0.0, 0.0, 0.0, 0.0, 0.5001, 0.0, 0.5001, 0.0, 0.0, 0.0, 0.0, 0.0, 0.5001, 0.0, 0.0, 0.0, 0.0, 0.5, 0.0, 0.5, 0.0, 0.0, 0.5001, 0.5, 0.5001, 0.0, 0.5001, 0.0, 0.5001, 0.5, 0.0, 0.0, 0.0, 0.5, 0.5001, 0.5, 0.5001, 0.0, 0.5001, 0.5, 0.5001, 0.0, 0.5001, 0.0, 0.5001, 0.5, 0.0, 0.0, 0.0, 0.5, 0.0, 0.5, 0.0, 0.0, 0.0, 0.5, 0.5001, 0.5, 0.5001, 0.5, 0.0, 0.5])
me_plane_005.update()

# ---- objects
ob_cube = bpy.data.objects.new('Cube', me_cube)
ob_light = bpy.data.objects.new('Light', light_light)
ob_camera = bpy.data.objects.new('Camera', cam_camera)
ob_cube_001 = bpy.data.objects.new('Cube.001', me_cube_001)
ob_cylinder = bpy.data.objects.new('Cylinder', me_cylinder)
ob_plane_001 = bpy.data.objects.new('Plane.001', me_plane_005)

# ---- transforms, parenting, visibility, modifiers, constraints
ob_cube.location = (0.0, 0.0, 0.0)
ob_cube.rotation_euler = (1.571, 0.7854, 1.571)
ob_cube.scale = (0.3854, 0.3854, 0.02569)
ob_cube.lock_rotations_4d = False
ob_cube.empty_display_type = 'ARROWS'
ob_cube.lineart.crease_threshold = 0.0
ob_light.location = (4.076, 1.005, 5.904)
ob_light.rotation_euler = (0.6503, 0.05522, 1.866)
ob_light.lock_rotations_4d = False
ob_light.empty_display_type = 'ARROWS'
ob_light.color = (0.0, 0.0, 0.0, 0.0)
ob_light.lineart.crease_threshold = 0.0
ob_camera.location = (7.359, -6.926, 4.958)
ob_camera.rotation_euler = (1.109, 0.0, 0.8149)
ob_camera.lock_rotations_4d = False
ob_camera.empty_display_type = 'ARROWS'
ob_camera.color = (0.0, 0.0, 0.0, 0.0)
ob_camera.display_type = 'WIRE'
ob_camera.lineart.crease_threshold = 0.0
ob_cube_001.location = (0.0, 0.0, 0.0)
ob_cube_001.scale = (0.02, 0.1, 2.0)
ob_cylinder.location = (0.821, 0.0, -0.3737)
ob_cylinder.rotation_euler = (0.0, 0.3491, 0.0)
ob_cylinder.scale = (0.08, 0.08, 1.687)
ob_plane_001.location = (1.413, 4.0, 1.248)
ob_plane_001.rotation_euler = (-0.4349, 0.03684, 4.792)
ob_plane_001.scale = (0.1791, 0.1791, 0.1791)

# ---- collection membership
col_collection.objects.link(ob_cube)
col_collection.objects.link(ob_light)
col_collection.objects.link(ob_camera)
col_collection.objects.link(ob_cube_001)
col_collection.objects.link(ob_cylinder)
col_collection.objects.link(ob_plane_001)

# ---- scene / render settings (as saved in the file)
scene.camera = ob_camera
scene.frame_start = 1; scene.frame_end = 250; scene.frame_set(1)
scene.render.engine = 'BLENDER_EEVEE_NEXT'
bpy.context.view_layer.update()

